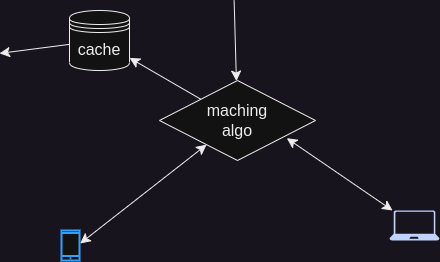

The diagram above was exported from draw.io. Its source (the exported page's mxGraphModel, read from the mxfile embedded in the PNG):
<mxGraphModel dx="956" dy="569" grid="1" gridSize="10" guides="1" tooltips="1" connect="1" arrows="1" fold="1" page="1" pageScale="1" pageWidth="827" pageHeight="1169" math="0" shadow="0">
  <root>
    <mxCell id="0" />
    <mxCell id="1" parent="0" />
    <mxCell id="2" value="" style="edgeStyle=none;curved=1;rounded=0;orthogonalLoop=1;jettySize=auto;html=1;fontSize=12;startSize=8;endSize=8;" edge="1" target="4" parent="1">
      <mxGeometry relative="1" as="geometry">
        <mxPoint x="415" y="130" as="sourcePoint" />
      </mxGeometry>
    </mxCell>
    <mxCell id="3" value="" style="edgeStyle=none;curved=1;rounded=0;orthogonalLoop=1;jettySize=auto;html=1;fontSize=12;startSize=8;endSize=8;" edge="1" source="4" target="7" parent="1">
      <mxGeometry relative="1" as="geometry" />
    </mxCell>
    <mxCell id="4" value="" style="rhombus;whiteSpace=wrap;html=1;fontSize=16;" vertex="1" parent="1">
      <mxGeometry x="340" y="210" width="156" height="80" as="geometry" />
    </mxCell>
    <mxCell id="5" value="maching algo" style="text;html=1;strokeColor=none;fillColor=none;align=center;verticalAlign=middle;whiteSpace=wrap;rounded=0;fontSize=16;" vertex="1" parent="1">
      <mxGeometry x="388" y="235" width="60" height="30" as="geometry" />
    </mxCell>
    <mxCell id="6" value="" style="edgeStyle=none;curved=1;rounded=0;orthogonalLoop=1;jettySize=auto;html=1;fontSize=12;startSize=8;endSize=8;" edge="1" source="7" parent="1">
      <mxGeometry relative="1" as="geometry">
        <mxPoint x="180" y="183" as="targetPoint" />
      </mxGeometry>
    </mxCell>
    <mxCell id="7" value="cache" style="shape=datastore;whiteSpace=wrap;html=1;fontSize=16;" vertex="1" parent="1">
      <mxGeometry x="250" y="140" width="60" height="60" as="geometry" />
    </mxCell>
    <mxCell id="8" value="" style="html=1;verticalLabelPosition=bottom;align=center;labelBackgroundColor=#ffffff;verticalAlign=top;strokeWidth=2;strokeColor=#0080F0;shadow=0;dashed=0;shape=mxgraph.ios7.icons.smartphone;fontSize=16;" vertex="1" parent="1">
      <mxGeometry x="242" y="360" width="18" height="30" as="geometry" />
    </mxCell>
    <mxCell id="9" value="" style="sketch=0;aspect=fixed;pointerEvents=1;shadow=0;dashed=0;html=1;strokeColor=none;labelPosition=center;verticalLabelPosition=bottom;verticalAlign=top;align=center;fillColor=#00188D;shape=mxgraph.azure.laptop;fontSize=16;" vertex="1" parent="1">
      <mxGeometry x="570" y="340" width="50" height="30" as="geometry" />
    </mxCell>
    <mxCell id="10" value="" style="endArrow=classic;startArrow=classic;html=1;rounded=0;fontSize=12;startSize=8;endSize=8;curved=1;exitX=1.037;exitY=0.433;exitDx=0;exitDy=0;exitPerimeter=0;" edge="1" source="8" target="4" parent="1">
      <mxGeometry width="50" height="50" relative="1" as="geometry">
        <mxPoint x="390" y="450" as="sourcePoint" />
        <mxPoint x="440" y="400" as="targetPoint" />
      </mxGeometry>
    </mxCell>
    <mxCell id="11" value="" style="endArrow=classic;startArrow=classic;html=1;rounded=0;fontSize=12;startSize=8;endSize=8;curved=1;entryX=0.816;entryY=0.721;entryDx=0;entryDy=0;entryPerimeter=0;" edge="1" source="9" target="4" parent="1">
      <mxGeometry width="50" height="50" relative="1" as="geometry">
        <mxPoint x="219" y="463" as="sourcePoint" />
        <mxPoint x="401" y="286" as="targetPoint" />
      </mxGeometry>
    </mxCell>
  </root>
</mxGraphModel>